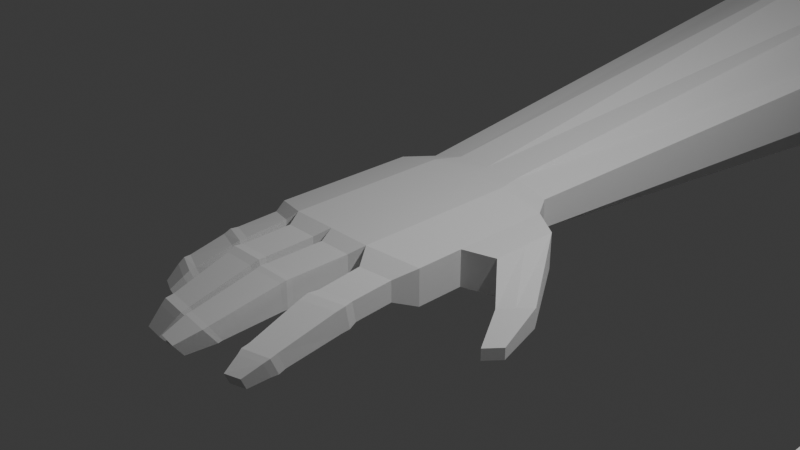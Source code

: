 # Source: main.blend  (saved by Blender 4.0.36; exported with 4.5.12 LTS)
import bpy
from mathutils import Matrix  # noqa: F401  (used for matrix-valued properties, if any)

bpy.ops.wm.read_factory_settings(use_empty=True)
scene = bpy.context.scene
scene.name = 'Scene'

# ---- collections
col_collection = bpy.data.collections.new('Collection'); scene.collection.children.link(col_collection)

# ---- world
world_world = bpy.data.worlds.new('World'); scene.world = world_world
world_world.use_nodes = True; world_world.node_tree.nodes.clear()
_N = world_world.node_tree.nodes; _L = world_world.node_tree.links
n0 = _N.new('ShaderNodeOutputWorld'); n0.name = 'World Output'; n0.location = (300, 300)
n1 = _N.new('ShaderNodeBackground'); n1.name = 'Background'; n1.location = (10, 300)
n1.inputs[0].default_value = (0.05088, 0.05088, 0.05088, 1.0)
_L.new(n1.outputs[0], n0.inputs[0])
n0.is_active_output = True
world_world.color = (0.05088, 0.05088, 0.05088)
world_world.use_sun_shadow = False
world_world.sun_shadow_jitter_overblur = 0.0

# ---- cameras
cam_camera = bpy.data.cameras.new('Camera')
cam_camera.clip_end = 100.0
cam_camera.ortho_scale = 7.314

# ---- lights
light_light = bpy.data.lights.new('Light', 'POINT')
light_light.transmission_factor = 0.0
light_light.use_soft_falloff = False
light_light.energy = 1000.0
light_light.shadow_soft_size = 0.1
light_light.shadow_maximum_resolution = 0.006
light_light.use_absolute_resolution = True

# ---- meshes
me_cube_001 = bpy.data.meshes.new('Cube.001')
me_cube_001.from_pydata([(-1.0, -0.687, -0.3239), (-1.0, -0.687, 0.08285), (-1.0, 1.0, -0.3239), (-1.0, 1.0, 0.08285), (1.0, -0.687, -0.3239), (1.0, -0.687, 0.08285), (1.0, 1.0, -0.3239), (1.0, 1.0, 0.08285), (0.5, 1.0, -0.2034), (0.0, 1.0, -0.2034), (-0.5, 1.0, -0.2034), (-0.5, 1.0, 0.2034), (0.0, 1.0, 0.2034), (0.5, 1.0, 0.2034), (-0.5, -0.8923, -0.2034), (0.0, -0.8923, -0.2034), (0.5, -0.8923, -0.2034), (0.5, -0.8923, 0.2034), (0.0, -0.8923, 0.2034), (-0.5, -0.8923, 0.2034), (-0.5705, -0.9936, -0.158), (-0.5705, -0.9936, 0.1226), (-0.9294, -0.8463, 0.03611), (-0.9294, -0.8463, -0.2445), (0.8981, -0.9441, -0.2176), (0.8981, -0.9441, 0.01391), (0.6019, -1.066, 0.0853), (0.6019, -1.066, -0.1462), (0.436, -1.064, -0.1472), (0.436, -1.064, 0.1472), (0.06402, -1.064, 0.1472), (0.06402, -1.064, -0.1472), (-0.07209, -1.058, -0.1411), (-0.07209, -1.058, 0.1405), (-0.4279, -1.058, 0.1405), (-0.4279, -1.058, -0.1411), (-0.5531, -1.571, 0.1015), (-0.5589, -1.545, -0.1977), (-0.9447, -1.38, -0.2687), (-0.939, -1.406, 0.03043), (0.4404, -1.782, 0.1507), (0.4404, -1.782, -0.1507), (0.05957, -1.782, -0.1507), (0.05957, -1.782, 0.1507), (-0.05957, -1.711, 0.1374), (-0.05957, -1.647, -0.157), (-0.4404, -1.647, -0.157), (-0.4404, -1.711, 0.1374), (-0.6128, -2.114, -0.0475), (-0.6189, -2.027, -0.2401), (-0.8929, -1.906, -0.2482), (-0.8868, -1.993, -0.05555), (0.4123, -2.662, 0.00103), (0.4186, -2.524, -0.1904), (0.122, -2.496, -0.1793), (0.1157, -2.633, 0.01205), (-0.08771, -2.555, -0.09124), (-0.0814, -2.413, -0.2799), (-0.378, -2.384, -0.2683), (-0.3843, -2.526, -0.07966), (-0.6613, -2.31, -0.1912), (-0.6652, -2.255, -0.3118), (-0.8367, -2.179, -0.3168), (-0.8328, -2.234, -0.1962), (0.8146, -2.588, -0.3342), (0.8176, -2.538, -0.4559), (0.6667, -2.599, -0.4425), (0.6636, -2.65, -0.3208), (0.3337, -2.916, -0.08349), (0.3379, -2.815, -0.224), (0.1438, -2.793, -0.2159), (0.1397, -2.895, -0.07541), (-0.1613, -2.755, -0.2902), (-0.157, -2.658, -0.4203), (-0.3616, -2.638, -0.4123), (-0.3659, -2.736, -0.2822), (-1.0, 0.213, -0.3239), (-1.0, -0.1396, -0.3239), (-1.0, -0.1396, 0.08285), (-1.0, 0.213, 0.08285), (1.0, -0.1396, -0.3239), (1.0, 0.213, -0.3239), (1.0, 0.213, 0.08285), (1.0, -0.1396, 0.08285), (0.5, 0.1446, 0.2034), (0.5, -0.4992, 0.2034), (0.0, 0.1446, 0.2034), (0.0, -0.4992, 0.2034), (-0.5, 0.1446, 0.2034), (-0.5, -0.4992, 0.2034), (-0.5, 0.1446, -0.2034), (-0.5, -0.4992, -0.2034), (0.0, 0.1446, -0.2034), (0.0, -0.4992, -0.2034), (0.5, 0.1446, -0.2034), (0.5, -0.4992, -0.2034), (1.312, 0.818, 0.0432), (1.312, 0.818, -0.3635), (1.312, 0.4212, -0.3635), (1.312, 0.02434, -0.3635), (1.312, 0.4212, 0.0432), (1.312, 0.02434, 0.0432), (1.873, -0.05435, -0.2156), (1.873, -0.05435, -0.4374), (1.753, -0.1971, -0.4374), (1.634, -0.3398, -0.4374), (1.753, -0.1971, -0.2156), (1.634, -0.3398, -0.2156), (1.941, -0.5354, -0.3997), (1.941, -0.5354, -0.53), (1.871, -0.6192, -0.53), (1.801, -0.7031, -0.53), (1.871, -0.6192, -0.3997), (1.801, -0.7031, -0.3997), (-1.474, 11.23, 0.4306), (-1.474, 11.23, -0.527), (-0.9107, 11.23, -1.302), (0.9107, 11.23, 1.205), (1.474, 11.23, 0.4306), (1.474, 11.23, -0.527), (0.9107, 11.23, -1.302), (-5.185e-08, 11.23, -1.598), (-0.9107, 11.23, 1.205), (8.361e-08, 11.23, 1.501), (0.8002, 1.317, -0.2706), (-0.4044, 1.317, 0.1747), (2.043e-09, 1.317, 0.1819), (0.8002, 1.317, 0.06365), (-1.267e-09, 1.317, -0.2046), (0.4044, 1.317, -0.1974), (-0.8002, 1.317, 0.06365), (-0.8002, 1.317, -0.2706), (0.4044, 1.317, 0.1747), (-0.4044, 1.317, -0.1974), (0.8981, -1.416, -0.01697), (0.9123, -1.617, -0.03902), (0.9125, -1.573, -0.285), (0.8981, -1.376, -0.2449), (0.5921, -1.716, -0.2336), (0.6019, -1.508, -0.1947), (0.6019, -1.549, 0.03311), (0.5917, -1.76, 0.01243), (0.8958, -2.256, -0.1868), (0.8789, -2.397, -0.2351), (0.8837, -2.328, -0.4035), (0.9009, -2.18, -0.3718), (0.6433, -2.413, -0.3848), (0.6347, -2.274, -0.3502), (0.6297, -2.35, -0.1652), (0.6385, -2.482, -0.2163), (0.8976, -2.333, -0.2057), (0.9029, -2.255, -0.3959), (0.6302, -2.351, -0.3742), (0.6249, -2.43, -0.1839), (0.9167, -1.51, -0.01909), (0.9168, -1.465, -0.2742), (0.5849, -1.613, -0.2195), (0.5847, -1.659, 0.03557), (0.06402, -1.713, -0.1472), (0.06402, -1.713, 0.1472), (0.436, -1.713, 0.1472), (0.436, -1.713, -0.1472), (0.4349, -1.835, -0.1506), (0.06792, -1.833, -0.1499), (0.06755, -1.842, 0.1379), (0.4345, -1.843, 0.1373), (0.4161, -2.474, -0.1847), (0.1158, -2.574, 0.0187), (0.1216, -2.447, -0.1745), (0.4103, -2.6, 0.008578), (0.3957, -2.716, -0.01677), (0.4015, -2.586, -0.1974), (0.1267, -2.558, -0.187), (0.1208, -2.689, -0.006366), (-0.07365, -1.799, 0.1049), (-0.07318, -1.733, -0.1622), (-0.4226, -1.731, -0.1614), (-0.4231, -1.797, 0.1057), (-0.4279, -1.62, 0.1294), (-0.07209, -1.62, 0.1294), (-0.4279, -1.566, -0.1464), (-0.07209, -1.566, -0.1464), (-0.09582, -2.464, -0.07533), (-0.3789, -2.439, -0.06533), (-0.09038, -2.337, -0.259), (-0.3734, -2.312, -0.249), (-0.3813, -2.579, -0.1293), (-0.1046, -2.606, -0.1401), (-0.3754, -2.447, -0.3052), (-0.09873, -2.474, -0.316), (-0.5787, -1.616, -0.1974), (-0.9258, -1.467, -0.2562), (-0.9204, -1.499, 0.01048), (-0.5733, -1.648, 0.0693), (-0.5666, -1.477, 0.09409), (-0.5713, -1.455, -0.1855), (-0.9316, -1.302, -0.2543), (-0.9269, -1.324, 0.02529), (-0.622, -1.964, -0.2281), (-0.8827, -1.923, -0.0516), (-0.8883, -1.847, -0.2414), (-0.6163, -2.04, -0.03826), (-0.6224, -2.181, -0.0889), (-0.628, -2.1, -0.2667), (-0.8809, -1.988, -0.2741), (-0.8752, -2.069, -0.09633)], [], [(76, 79, 3, 2), (131, 130, 114, 115), (80, 83, 5, 4), (178, 180, 46, 47), (95, 80, 4, 16), (89, 78, 1, 19), (83, 85, 17, 5), (85, 87, 18, 17), (87, 89, 19, 18), (77, 91, 14, 0), (91, 93, 15, 14), (93, 95, 16, 15), (159, 158, 42, 43), (179, 178, 47, 44), (129, 128, 121, 120), (127, 124, 119, 118), (125, 126, 123, 122), (14, 19, 21, 20), (19, 1, 22, 21), (1, 0, 23, 22), (0, 14, 20, 23), (4, 5, 25, 24), (5, 17, 26, 25), (17, 16, 27, 26), (16, 4, 24, 27), (16, 17, 29, 28), (17, 18, 30, 29), (18, 15, 31, 30), (15, 16, 28, 31), (15, 18, 33, 32), (18, 19, 34, 33), (19, 14, 35, 34), (14, 15, 32, 35), (169, 167, 55, 52), (201, 199, 51, 48), (168, 166, 53, 54), (200, 198, 49, 50), (195, 194, 36, 37), (146, 144, 65, 66), (196, 195, 37, 38), (161, 160, 40, 41), (181, 179, 44, 45), (194, 197, 39, 36), (158, 161, 41, 42), (149, 146, 66, 67), (180, 181, 45, 46), (197, 196, 38, 39), (160, 159, 43, 40), (203, 202, 60, 61), (141, 138, 147, 148), (187, 186, 75, 72), (144, 143, 64, 65), (199, 200, 50, 51), (167, 168, 54, 55), (24, 25, 134, 137), (184, 182, 56, 57), (27, 24, 137, 139), (185, 184, 57, 58), (25, 26, 140, 134), (182, 183, 59, 56), (26, 27, 139, 140), (198, 201, 48, 49), (183, 185, 58, 59), (166, 169, 52, 53), (61, 60, 63, 62), (65, 64, 67, 66), (69, 68, 71, 70), (73, 72, 75, 74), (186, 188, 74, 75), (171, 170, 68, 69), (204, 203, 61, 62), (172, 171, 69, 70), (202, 205, 63, 60), (170, 173, 71, 68), (205, 204, 62, 63), (173, 172, 70, 71), (135, 141, 148, 142), (189, 187, 72, 73), (138, 136, 145, 147), (188, 189, 73, 74), (9, 8, 94, 92), (92, 94, 95, 93), (10, 9, 92, 90), (90, 92, 93, 91), (2, 10, 90, 76), (76, 90, 91, 77), (12, 11, 88, 86), (86, 88, 89, 87), (13, 12, 86, 84), (84, 86, 87, 85), (7, 13, 84, 82), (82, 84, 85, 83), (11, 3, 79, 88), (88, 79, 78, 89), (8, 6, 81, 94), (94, 81, 80, 95), (7, 82, 100, 96), (81, 6, 97, 98), (0, 1, 78, 77), (77, 78, 79, 76), (98, 97, 103, 104), (96, 100, 106, 102), (83, 80, 99, 101), (82, 83, 101, 100), (6, 7, 96, 97), (80, 81, 98, 99), (105, 104, 110, 111), (106, 107, 113, 112), (101, 99, 105, 107), (100, 101, 107, 106), (99, 98, 104, 105), (97, 96, 102, 103), (109, 108, 112, 110), (110, 112, 113, 111), (103, 102, 108, 109), (102, 106, 112, 108), (104, 103, 109, 110), (107, 105, 111, 113), (120, 117, 118, 119), (115, 114, 122, 116), (116, 122, 123, 121), (121, 123, 117, 120), (126, 132, 117, 123), (128, 133, 116, 121), (133, 131, 115, 116), (130, 125, 122, 114), (132, 127, 118, 117), (124, 129, 120, 119), (6, 8, 129, 124), (13, 7, 127, 132), (3, 11, 125, 130), (10, 2, 131, 133), (9, 10, 133, 128), (12, 13, 132, 126), (11, 12, 126, 125), (7, 6, 124, 127), (8, 9, 128, 129), (2, 3, 130, 131), (154, 155, 137, 134), (156, 155, 136, 138), (154, 157, 141, 135), (157, 156, 138, 141), (143, 149, 67, 64), (150, 151, 145, 142), (152, 151, 144, 146), (150, 153, 149, 143), (153, 152, 146, 149), (136, 135, 142, 145), (148, 147, 152, 153), (142, 148, 153, 150), (147, 145, 151, 152), (143, 144, 151, 150), (140, 139, 156, 157), (134, 140, 157, 154), (139, 137, 155, 156), (135, 136, 155, 154), (29, 30, 159, 160), (31, 28, 161, 158), (28, 29, 160, 161), (30, 31, 158, 159), (41, 40, 165, 162), (43, 42, 163, 164), (42, 41, 162, 163), (40, 43, 164, 165), (162, 165, 169, 166), (164, 163, 168, 167), (163, 162, 166, 168), (165, 164, 167, 169), (55, 54, 172, 173), (52, 55, 173, 170), (54, 53, 171, 172), (53, 52, 170, 171), (47, 46, 176, 177), (44, 47, 177, 174), (46, 45, 175, 176), (45, 44, 174, 175), (35, 32, 181, 180), (32, 33, 179, 181), (33, 34, 178, 179), (34, 35, 180, 178), (177, 176, 185, 183), (174, 177, 183, 182), (176, 175, 184, 185), (175, 174, 182, 184), (58, 57, 189, 188), (57, 56, 187, 189), (59, 58, 188, 186), (56, 59, 186, 187), (37, 36, 193, 190), (39, 38, 191, 192), (38, 37, 190, 191), (36, 39, 192, 193), (22, 23, 196, 197), (21, 22, 197, 194), (23, 20, 195, 196), (20, 21, 194, 195), (190, 193, 201, 198), (192, 191, 200, 199), (191, 190, 198, 200), (193, 192, 199, 201), (51, 50, 204, 205), (48, 51, 205, 202), (50, 49, 203, 204), (49, 48, 202, 203)])
_uv = me_cube_001.uv_layers.new(name='UVMap')
_uv.uv.foreach_set('vector', [0.375, 0.1667, 0.625, 0.1667, 0.625, 0.25, 0.375, 0.25, 0.375, 0.25, 0.625, 0.25, 0.625, 0.25, 0.375, 0.25, 0.375, 0.6667, 0.625, 0.6667, 0.625, 0.75, 0.375, 0.75, 0.6088, 0.9342, 0.3912, 0.9342, 0.3912, 0.9342, 0.6088, 0.9342, 0.3125, 0.6667, 0.375, 0.6667, 0.375, 0.75, 0.3125, 0.75, 0.8125, 0.6667, 0.875, 0.6667, 0.875, 0.75, 0.8125, 0.75, 0.625, 0.6667, 0.6875, 0.6667, 0.6875, 0.75, 0.625, 0.75, 0.6875, 0.6667, 0.75, 0.6667, 0.75, 0.75, 0.6875, 0.75, 0.75, 0.6667, 0.8125, 0.6667, 0.8125, 0.75, 0.75, 0.75, 0.125, 0.6667, 0.1875, 0.6667, 0.1875, 0.75, 0.125, 0.75, 0.1875, 0.6667, 0.25, 0.6667, 0.25, 0.75, 0.1875, 0.75, 0.25, 0.6667, 0.3125, 0.6667, 0.3125, 0.75, 0.25, 0.75, 0.6088, 0.8717, 0.3912, 0.8717, 0.3912, 0.8717, 0.6088, 0.8717, 0.6088, 0.8783, 0.6088, 0.9342, 0.6088, 0.9342, 0.6088, 0.8783, 0.3125, 0.5, 0.25, 0.5, 0.25, 0.5, 0.3125, 0.5, 0.625, 0.5, 0.375, 0.5, 0.375, 0.5, 0.625, 0.5, 0.8125, 0.5, 0.75, 0.5, 0.75, 0.5, 0.8125, 0.5, 0.375, 0.9375, 0.625, 0.9375, 0.6084, 0.9405, 0.3916, 0.9405, 0.625, 0.9375, 0.625, 1.0, 0.6084, 0.997, 0.6084, 0.9405, 0.625, 1.0, 0.375, 1.0, 0.3916, 0.997, 0.6084, 0.997, 0.375, 1.0, 0.375, 0.9375, 0.3916, 0.9405, 0.3916, 0.997, 0.375, 0.75, 0.625, 0.75, 0.6084, 0.753, 0.3916, 0.753, 0.625, 0.75, 0.625, 0.8125, 0.6084, 0.8095, 0.6084, 0.753, 0.625, 0.8125, 0.375, 0.8125, 0.3916, 0.8095, 0.6084, 0.8095, 0.375, 0.8125, 0.375, 0.75, 0.3916, 0.753, 0.3916, 0.8095, 0.375, 0.8125, 0.625, 0.8125, 0.6088, 0.8158, 0.3912, 0.8158, 0.625, 0.8125, 0.625, 0.875, 0.6088, 0.8717, 0.6088, 0.8158, 0.625, 0.875, 0.375, 0.875, 0.3912, 0.8717, 0.6088, 0.8717, 0.375, 0.875, 0.375, 0.8125, 0.3912, 0.8158, 0.3912, 0.8717, 0.375, 0.875, 0.625, 0.875, 0.6088, 0.8783, 0.3912, 0.8783, 0.625, 0.875, 0.625, 0.9375, 0.6088, 0.9342, 0.6088, 0.8783, 0.625, 0.9375, 0.375, 0.9375, 0.3912, 0.9342, 0.6088, 0.9342, 0.375, 0.9375, 0.375, 0.875, 0.3912, 0.8783, 0.3912, 0.9342, 0.6088, 0.8158, 0.6088, 0.8717, 0.6088, 0.8717, 0.6088, 0.8158, 0.6084, 0.9405, 0.6084, 0.997, 0.6084, 0.997, 0.6084, 0.9405, 0.3912, 0.8717, 0.3912, 0.8158, 0.3912, 0.8158, 0.3912, 0.8717, 0.3916, 0.997, 0.3916, 0.9405, 0.3916, 0.9405, 0.3916, 0.997, 0.3916, 0.9405, 0.6084, 0.9405, 0.6084, 0.9405, 0.3916, 0.9405, 0.3916, 0.8095, 0.3916, 0.753, 0.3916, 0.753, 0.3916, 0.8095, 0.3916, 0.997, 0.3916, 0.9405, 0.3916, 0.9405, 0.3916, 0.997, 0.3912, 0.8158, 0.6088, 0.8158, 0.6088, 0.8158, 0.3912, 0.8158, 0.3912, 0.8783, 0.6088, 0.8783, 0.6088, 0.8783, 0.3912, 0.8783, 0.6084, 0.9405, 0.6084, 0.997, 0.6084, 0.997, 0.6084, 0.9405, 0.3912, 0.8717, 0.3912, 0.8158, 0.3912, 0.8158, 0.3912, 0.8717, 0.6084, 0.8095, 0.3916, 0.8095, 0.3916, 0.8095, 0.6084, 0.8095, 0.3912, 0.9342, 0.3912, 0.8783, 0.3912, 0.8783, 0.3912, 0.9342, 0.6084, 0.997, 0.3916, 0.997, 0.3916, 0.997, 0.6084, 0.997, 0.6088, 0.8158, 0.6088, 0.8717, 0.6088, 0.8717, 0.6088, 0.8158, 0.3916, 0.9405, 0.6084, 0.9405, 0.6084, 0.9405, 0.3916, 0.9405, 0.6084, 0.8095, 0.3916, 0.8095, 0.3916, 0.8095, 0.6084, 0.8095, 0.6088, 0.8783, 0.6088, 0.9342, 0.6088, 0.9342, 0.6088, 0.8783, 0.3916, 0.753, 0.6084, 0.753, 0.6084, 0.753, 0.3916, 0.753, 0.6084, 0.997, 0.3916, 0.997, 0.3916, 0.997, 0.6084, 0.997, 0.6088, 0.8717, 0.3912, 0.8717, 0.3912, 0.8717, 0.6088, 0.8717, 0.3916, 0.753, 0.6084, 0.753, 0.6084, 0.753, 0.3916, 0.753, 0.3912, 0.8783, 0.6088, 0.8783, 0.6088, 0.8783, 0.3912, 0.8783, 0.3916, 0.8095, 0.3916, 0.753, 0.3916, 0.753, 0.3916, 0.8095, 0.3912, 0.9342, 0.3912, 0.8783, 0.3912, 0.8783, 0.3912, 0.9342, 0.6084, 0.753, 0.6084, 0.8095, 0.6084, 0.8095, 0.6084, 0.753, 0.6088, 0.8783, 0.6088, 0.9342, 0.6088, 0.9342, 0.6088, 0.8783, 0.6084, 0.8095, 0.3916, 0.8095, 0.3916, 0.8095, 0.6084, 0.8095, 0.3916, 0.9405, 0.6084, 0.9405, 0.6084, 0.9405, 0.3916, 0.9405, 0.6088, 0.9342, 0.3912, 0.9342, 0.3912, 0.9342, 0.6088, 0.9342, 0.3912, 0.8158, 0.6088, 0.8158, 0.6088, 0.8158, 0.3912, 0.8158, 0.3916, 0.9405, 0.6084, 0.9405, 0.6084, 0.997, 0.3916, 0.997, 0.3916, 0.753, 0.6084, 0.753, 0.6084, 0.8095, 0.3916, 0.8095, 0.3912, 0.8158, 0.6088, 0.8158, 0.6088, 0.8717, 0.3912, 0.8717, 0.3912, 0.8783, 0.6088, 0.8783, 0.6088, 0.9342, 0.3912, 0.9342, 0.6088, 0.9342, 0.3912, 0.9342, 0.3912, 0.9342, 0.6088, 0.9342, 0.3912, 0.8158, 0.6088, 0.8158, 0.6088, 0.8158, 0.3912, 0.8158, 0.3916, 0.997, 0.3916, 0.9405, 0.3916, 0.9405, 0.3916, 0.997, 0.3912, 0.8717, 0.3912, 0.8158, 0.3912, 0.8158, 0.3912, 0.8717, 0.6084, 0.9405, 0.6084, 0.997, 0.6084, 0.997, 0.6084, 0.9405, 0.6088, 0.8158, 0.6088, 0.8717, 0.6088, 0.8717, 0.6088, 0.8158, 0.6084, 0.997, 0.3916, 0.997, 0.3916, 0.997, 0.6084, 0.997, 0.6088, 0.8717, 0.3912, 0.8717, 0.3912, 0.8717, 0.6088, 0.8717, 0.6084, 0.753, 0.6084, 0.8095, 0.6084, 0.8095, 0.6084, 0.753, 0.3912, 0.8783, 0.6088, 0.8783, 0.6088, 0.8783, 0.3912, 0.8783, 0.3916, 0.8095, 0.3916, 0.753, 0.3916, 0.753, 0.3916, 0.8095, 0.3912, 0.9342, 0.3912, 0.8783, 0.3912, 0.8783, 0.3912, 0.9342, 0.25, 0.5, 0.3125, 0.5, 0.3125, 0.5833, 0.25, 0.5833, 0.25, 0.5833, 0.3125, 0.5833, 0.3125, 0.6667, 0.25, 0.6667, 0.1875, 0.5, 0.25, 0.5, 0.25, 0.5833, 0.1875, 0.5833, 0.1875, 0.5833, 0.25, 0.5833, 0.25, 0.6667, 0.1875, 0.6667, 0.125, 0.5, 0.1875, 0.5, 0.1875, 0.5833, 0.125, 0.5833, 0.125, 0.5833, 0.1875, 0.5833, 0.1875, 0.6667, 0.125, 0.6667, 0.75, 0.5, 0.8125, 0.5, 0.8125, 0.5833, 0.75, 0.5833, 0.75, 0.5833, 0.8125, 0.5833, 0.8125, 0.6667, 0.75, 0.6667, 0.6875, 0.5, 0.75, 0.5, 0.75, 0.5833, 0.6875, 0.5833, 0.6875, 0.5833, 0.75, 0.5833, 0.75, 0.6667, 0.6875, 0.6667, 0.625, 0.5, 0.6875, 0.5, 0.6875, 0.5833, 0.625, 0.5833, 0.625, 0.5833, 0.6875, 0.5833, 0.6875, 0.6667, 0.625, 0.6667, 0.8125, 0.5, 0.875, 0.5, 0.875, 0.5833, 0.8125, 0.5833, 0.8125, 0.5833, 0.875, 0.5833, 0.875, 0.6667, 0.8125, 0.6667, 0.3125, 0.5, 0.375, 0.5, 0.375, 0.5833, 0.3125, 0.5833, 0.3125, 0.5833, 0.375, 0.5833, 0.375, 0.6667, 0.3125, 0.6667, 0.625, 0.5, 0.625, 0.5833, 0.625, 0.5833, 0.625, 0.5, 0.375, 0.5833, 0.375, 0.5, 0.375, 0.5, 0.375, 0.5833, 0.375, 0.0, 0.625, 0.0, 0.625, 0.08333, 0.375, 0.08333, 0.375, 0.08333, 0.625, 0.08333, 0.625, 0.1667, 0.375, 0.1667, 0.375, 0.5833, 0.375, 0.5, 0.375, 0.5, 0.375, 0.5833, 0.625, 0.5, 0.625, 0.5833, 0.625, 0.5833, 0.625, 0.5, 0.625, 0.6667, 0.375, 0.6667, 0.375, 0.6667, 0.625, 0.6667, 0.625, 0.5833, 0.625, 0.6667, 0.625, 0.6667, 0.625, 0.5833, 0.375, 0.5, 0.625, 0.5, 0.625, 0.5, 0.375, 0.5, 0.375, 0.6667, 0.375, 0.5833, 0.375, 0.5833, 0.375, 0.6667, 0.375, 0.6667, 0.375, 0.5833, 0.375, 0.5833, 0.375, 0.6667, 0.625, 0.5833, 0.625, 0.6667, 0.625, 0.6667, 0.625, 0.5833, 0.625, 0.6667, 0.375, 0.6667, 0.375, 0.6667, 0.625, 0.6667, 0.625, 0.5833, 0.625, 0.6667, 0.625, 0.6667, 0.625, 0.5833, 0.375, 0.6667, 0.375, 0.5833, 0.375, 0.5833, 0.375, 0.6667, 0.375, 0.5, 0.625, 0.5, 0.625, 0.5, 0.375, 0.5, 0.375, 0.5, 0.625, 0.5, 0.625, 0.5833, 0.375, 0.5833, 0.375, 0.5833, 0.625, 0.5833, 0.625, 0.6667, 0.375, 0.6667, 0.375, 0.5, 0.625, 0.5, 0.625, 0.5, 0.375, 0.5, 0.625, 0.5, 0.625, 0.5833, 0.625, 0.5833, 0.625, 0.5, 0.375, 0.5833, 0.375, 0.5, 0.375, 0.5, 0.375, 0.5833, 0.625, 0.6667, 0.375, 0.6667, 0.375, 0.6667, 0.625, 0.6667, 0.375, 0.4375, 0.625, 0.4375, 0.625, 0.5, 0.375, 0.5, 0.375, 0.25, 0.625, 0.25, 0.625, 0.3125, 0.375, 0.3125, 0.375, 0.3125, 0.625, 0.3125, 0.625, 0.375, 0.375, 0.375, 0.375, 0.375, 0.625, 0.375, 0.625, 0.4375, 0.375, 0.4375, 0.75, 0.5, 0.6875, 0.5, 0.6875, 0.5, 0.75, 0.5, 0.25, 0.5, 0.1875, 0.5, 0.1875, 0.5, 0.25, 0.5, 0.1875, 0.5, 0.125, 0.5, 0.125, 0.5, 0.1875, 0.5, 0.875, 0.5, 0.8125, 0.5, 0.8125, 0.5, 0.875, 0.5, 0.6875, 0.5, 0.625, 0.5, 0.625, 0.5, 0.6875, 0.5, 0.375, 0.5, 0.3125, 0.5, 0.3125, 0.5, 0.375, 0.5, 0.375, 0.5, 0.3125, 0.5, 0.3125, 0.5, 0.375, 0.5, 0.6875, 0.5, 0.625, 0.5, 0.625, 0.5, 0.6875, 0.5, 0.875, 0.5, 0.8125, 0.5, 0.8125, 0.5, 0.875, 0.5, 0.1875, 0.5, 0.125, 0.5, 0.125, 0.5, 0.1875, 0.5, 0.25, 0.5, 0.1875, 0.5, 0.1875, 0.5, 0.25, 0.5, 0.75, 0.5, 0.6875, 0.5, 0.6875, 0.5, 0.75, 0.5, 0.8125, 0.5, 0.75, 0.5, 0.75, 0.5, 0.8125, 0.5, 0.625, 0.5, 0.375, 0.5, 0.375, 0.5, 0.625, 0.5, 0.3125, 0.5, 0.25, 0.5, 0.25, 0.5, 0.3125, 0.5, 0.375, 0.25, 0.625, 0.25, 0.625, 0.25, 0.375, 0.25, 0.6084, 0.753, 0.3916, 0.753, 0.3916, 0.753, 0.6084, 0.753, 0.3916, 0.8095, 0.3916, 0.753, 0.3916, 0.753, 0.3916, 0.8095, 0.6084, 0.753, 0.6084, 0.8095, 0.6084, 0.8095, 0.6084, 0.753, 0.6084, 0.8095, 0.3916, 0.8095, 0.3916, 0.8095, 0.6084, 0.8095, 0.6084, 0.753, 0.6084, 0.8095, 0.6084, 0.8095, 0.6084, 0.753, 0.6084, 0.753, 0.3916, 0.753, 0.3916, 0.753, 0.6084, 0.753, 0.3916, 0.8095, 0.3916, 0.753, 0.3916, 0.753, 0.3916, 0.8095, 0.6084, 0.753, 0.6084, 0.8095, 0.6084, 0.8095, 0.6084, 0.753, 0.6084, 0.8095, 0.3916, 0.8095, 0.3916, 0.8095, 0.6084, 0.8095, 0.3916, 0.753, 0.6084, 0.753, 0.6084, 0.753, 0.3916, 0.753, 0.6084, 0.8095, 0.3916, 0.8095, 0.3916, 0.8095, 0.6084, 0.8095, 0.6084, 0.753, 0.6084, 0.8095, 0.6084, 0.8095, 0.6084, 0.753, 0.3916, 0.8095, 0.3916, 0.753, 0.3916, 0.753, 0.3916, 0.8095, 0.6084, 0.753, 0.3916, 0.753, 0.3916, 0.753, 0.6084, 0.753, 0.6084, 0.8095, 0.3916, 0.8095, 0.3916, 0.8095, 0.6084, 0.8095, 0.6084, 0.753, 0.6084, 0.8095, 0.6084, 0.8095, 0.6084, 0.753, 0.3916, 0.8095, 0.3916, 0.753, 0.3916, 0.753, 0.3916, 0.8095, 0.6084, 0.753, 0.3916, 0.753, 0.3916, 0.753, 0.6084, 0.753, 0.6088, 0.8158, 0.6088, 0.8717, 0.6088, 0.8717, 0.6088, 0.8158, 0.3912, 0.8717, 0.3912, 0.8158, 0.3912, 0.8158, 0.3912, 0.8717, 0.3912, 0.8158, 0.6088, 0.8158, 0.6088, 0.8158, 0.3912, 0.8158, 0.6088, 0.8717, 0.3912, 0.8717, 0.3912, 0.8717, 0.6088, 0.8717, 0.3912, 0.8158, 0.6088, 0.8158, 0.6088, 0.8158, 0.3912, 0.8158, 0.6088, 0.8717, 0.3912, 0.8717, 0.3912, 0.8717, 0.6088, 0.8717, 0.3912, 0.8717, 0.3912, 0.8158, 0.3912, 0.8158, 0.3912, 0.8717, 0.6088, 0.8158, 0.6088, 0.8717, 0.6088, 0.8717, 0.6088, 0.8158, 0.3912, 0.8158, 0.6088, 0.8158, 0.6088, 0.8158, 0.3912, 0.8158, 0.6088, 0.8717, 0.3912, 0.8717, 0.3912, 0.8717, 0.6088, 0.8717, 0.3912, 0.8717, 0.3912, 0.8158, 0.3912, 0.8158, 0.3912, 0.8717, 0.6088, 0.8158, 0.6088, 0.8717, 0.6088, 0.8717, 0.6088, 0.8158, 0.6088, 0.8717, 0.3912, 0.8717, 0.3912, 0.8717, 0.6088, 0.8717, 0.6088, 0.8158, 0.6088, 0.8717, 0.6088, 0.8717, 0.6088, 0.8158, 0.3912, 0.8717, 0.3912, 0.8158, 0.3912, 0.8158, 0.3912, 0.8717, 0.3912, 0.8158, 0.6088, 0.8158, 0.6088, 0.8158, 0.3912, 0.8158, 0.6088, 0.9342, 0.3912, 0.9342, 0.3912, 0.9342, 0.6088, 0.9342, 0.6088, 0.8783, 0.6088, 0.9342, 0.6088, 0.9342, 0.6088, 0.8783, 0.3912, 0.9342, 0.3912, 0.8783, 0.3912, 0.8783, 0.3912, 0.9342, 0.3912, 0.8783, 0.6088, 0.8783, 0.6088, 0.8783, 0.3912, 0.8783, 0.3912, 0.9342, 0.3912, 0.8783, 0.3912, 0.8783, 0.3912, 0.9342, 0.3912, 0.8783, 0.6088, 0.8783, 0.6088, 0.8783, 0.3912, 0.8783, 0.6088, 0.8783, 0.6088, 0.9342, 0.6088, 0.9342, 0.6088, 0.8783, 0.6088, 0.9342, 0.3912, 0.9342, 0.3912, 0.9342, 0.6088, 0.9342, 0.6088, 0.9342, 0.3912, 0.9342, 0.3912, 0.9342, 0.6088, 0.9342, 0.6088, 0.8783, 0.6088, 0.9342, 0.6088, 0.9342, 0.6088, 0.8783, 0.3912, 0.9342, 0.3912, 0.8783, 0.3912, 0.8783, 0.3912, 0.9342, 0.3912, 0.8783, 0.6088, 0.8783, 0.6088, 0.8783, 0.3912, 0.8783, 0.3912, 0.9342, 0.3912, 0.8783, 0.3912, 0.8783, 0.3912, 0.9342, 0.3912, 0.8783, 0.6088, 0.8783, 0.6088, 0.8783, 0.3912, 0.8783, 0.6088, 0.9342, 0.3912, 0.9342, 0.3912, 0.9342, 0.6088, 0.9342, 0.6088, 0.8783, 0.6088, 0.9342, 0.6088, 0.9342, 0.6088, 0.8783, 0.3916, 0.9405, 0.6084, 0.9405, 0.6084, 0.9405, 0.3916, 0.9405, 0.6084, 0.997, 0.3916, 0.997, 0.3916, 0.997, 0.6084, 0.997, 0.3916, 0.997, 0.3916, 0.9405, 0.3916, 0.9405, 0.3916, 0.997, 0.6084, 0.9405, 0.6084, 0.997, 0.6084, 0.997, 0.6084, 0.9405, 0.6084, 0.997, 0.3916, 0.997, 0.3916, 0.997, 0.6084, 0.997, 0.6084, 0.9405, 0.6084, 0.997, 0.6084, 0.997, 0.6084, 0.9405, 0.3916, 0.997, 0.3916, 0.9405, 0.3916, 0.9405, 0.3916, 0.997, 0.3916, 0.9405, 0.6084, 0.9405, 0.6084, 0.9405, 0.3916, 0.9405, 0.3916, 0.9405, 0.6084, 0.9405, 0.6084, 0.9405, 0.3916, 0.9405, 0.6084, 0.997, 0.3916, 0.997, 0.3916, 0.997, 0.6084, 0.997, 0.3916, 0.997, 0.3916, 0.9405, 0.3916, 0.9405, 0.3916, 0.997, 0.6084, 0.9405, 0.6084, 0.997, 0.6084, 0.997, 0.6084, 0.9405, 0.6084, 0.997, 0.3916, 0.997, 0.3916, 0.997, 0.6084, 0.997, 0.6084, 0.9405, 0.6084, 0.997, 0.6084, 0.997, 0.6084, 0.9405, 0.3916, 0.997, 0.3916, 0.9405, 0.3916, 0.9405, 0.3916, 0.997, 0.3916, 0.9405, 0.6084, 0.9405, 0.6084, 0.9405, 0.3916, 0.9405])
me_cube_001.update()
me_cube_003 = bpy.data.meshes.new('Cube.003')
me_cube_003.from_pydata([(-1.012, -1.028, -0.1075), (-1.012, -1.027, 0.08285), (-1.0, 1.0, -0.1075), (-1.0, 1.0, 0.08285), (1.043, -0.7226, -0.1075), (1.043, -0.7226, 0.08285), (0.7488, 0.434, -0.1075), (0.7488, 0.434, 0.08285), (0.3743, 0.6421, 0.01301), (0.0, 0.9975, 0.01301), (-0.5, 1.0, 0.01301), (-0.5, 1.0, 0.2034), (0.0, 0.9982, 0.2034), (0.3778, 0.6528, 0.2034), (-0.5779, -1.265, 0.01301), (0.0, -0.8923, 0.01301), (0.5245, -0.8919, 0.0133), (0.5112, -0.8918, 0.2034), (0.0, -0.8923, 0.2034), (-0.5495, -1.231, 0.2034), (-0.5917, -1.589, -0.01013), (-0.5917, -1.589, 0.1226), (-0.9118, -1.37, 0.03611), (-0.9118, -1.37, -0.1512), (0.8557, -0.9361, 0.03436), (0.8537, -0.9367, 0.2519), (0.5833, -1.132, 0.3233), (0.5833, -1.132, 0.169), (0.5026, -1.064, 0.09856), (0.4908, -1.064, 0.2678), (0.06402, -1.064, 0.1472), (0.06402, -1.064, -0.05396), (-0.07209, -1.058, -0.0479), (-0.07209, -1.058, 0.1405), (-0.4655, -1.492, 0.1405), (-0.4617, -1.481, -0.0479), (-0.7442, -2.12, 0.0491), (-0.7443, -2.1, -0.1654), (-0.9901, -1.927, -0.2163), (-0.99, -1.946, -0.001832), (0.3976, -1.782, 0.1081), (0.3918, -1.782, -0.1081), (0.1134, -1.782, -0.1081), (0.1134, -1.782, 0.1081), (-0.1134, -1.702, 0.09579), (-0.1134, -1.656, -0.1154), (-0.3869, -1.748, -0.1154), (-0.3921, -1.797, 0.09579), (-0.8834, -2.673, -0.04746), (-0.8702, -2.587, -0.2401), (-1.101, -2.413, -0.2482), (-1.114, -2.5, -0.05555), (0.4104, -2.786, 0.2626), (0.4199, -2.582, -0.02258), (0.122, -2.555, -0.01423), (0.1136, -2.756, 0.2674), (-0.08771, -2.555, 0.06259), (-0.0814, -2.413, -0.1836), (-0.3796, -2.384, -0.2072), (-0.3843, -2.526, 0.02756), (-1.055, -2.836, -0.1755), (-1.047, -2.782, -0.3041), (-1.199, -2.672, -0.3168), (-1.207, -2.726, -0.1959), (1.144, -2.563, 0.03535), (1.135, -2.513, -0.1127), (1.003, -2.609, -0.05459), (1.011, -2.658, 0.09708), (0.3248, -4.015, 0.6375), (0.335, -3.914, 0.4941), (0.1407, -3.895, 0.4991), (0.1302, -3.998, 0.6387), (-0.1613, -2.79, -0.02741), (-0.157, -2.658, -0.23), (-0.3616, -2.638, -0.2597), (-0.3659, -2.736, -0.08096), (-1.0, 0.213, -0.1075), (-1.0, -0.1396, -0.1075), (-1.0, -0.1396, 0.08285), (-1.0, 0.213, 0.08285), (0.9912, -0.368, -0.1075), (0.9162, -0.1199, -0.1075), (0.9162, -0.1199, 0.08285), (0.9912, -0.368, 0.08285), (0.4658, -0.05037, 0.2034), (0.5191, -0.5786, 0.2034), (0.0, 0.1446, 0.2034), (0.0, -0.4992, 0.2034), (-0.5, 0.1446, 0.2034), (-0.5, -0.4992, 0.2034), (-0.5, 0.1446, 0.01301), (-0.5, -0.4992, 0.01301), (0.0, 0.1446, 0.01301), (0.0, -0.4992, 0.01301), (0.4649, -0.05656, 0.01301), (0.5198, -0.5812, 0.01301), (1.093, 0.3537, 0.0432), (1.093, 0.3537, -0.1471), (1.177, 0.07446, -0.1471), (1.261, -0.2048, -0.1471), (1.177, 0.07446, 0.0432), (1.261, -0.2048, 0.0432), (1.826, -0.1744, -0.2156), (1.826, -0.1744, -0.4374), (1.739, -0.2931, -0.4374), (1.653, -0.4118, -0.4374), (1.739, -0.2931, -0.2156), (1.653, -0.4118, -0.2156), (1.995, -0.5024, -0.3997), (1.995, -0.5024, -0.53), (1.944, -0.5721, -0.53), (1.894, -0.6419, -0.53), (1.944, -0.5721, -0.3997), (1.894, -0.6419, -0.3997), (-1.474, 11.23, 0.4306), (-1.474, 11.23, 0.3053), (-0.9107, 11.23, -0.4694), (0.9107, 11.23, 1.205), (1.474, 11.23, 0.4306), (1.474, 11.23, 0.3053), (0.9107, 11.23, -0.4694), (0.0, 11.23, -0.7653), (-0.9107, 11.23, 1.205), (0.0, 11.23, 1.501), (0.5817, 0.9267, -0.05421), (-0.4044, 1.317, 0.1747), (0.0, 1.317, 0.1819), (0.5803, 0.9223, 0.06501), (0.0, 1.317, 0.01173), (0.3237, 1.183, 0.01896), (-0.8002, 1.317, 0.06501), (-0.8002, 1.317, -0.05421), (0.3251, 1.186, 0.1747), (-0.4044, 1.317, 0.01896), (0.9529, -1.404, 0.2211), (1.013, -1.596, 0.199), (1.003, -1.553, -0.047), (0.9434, -1.364, -0.006883), (0.7248, -1.766, 0.004389), (0.6861, -1.562, 0.04332), (0.6956, -1.602, 0.2711), (0.7346, -1.809, 0.2505), (1.146, -2.222, 0.07198), (1.162, -2.362, 0.05964), (1.151, -2.294, -0.1307), (1.133, -2.146, -0.1261), (0.9365, -2.432, -0.06624), (0.8959, -2.299, -0.07307), (0.9088, -2.375, 0.1358), (0.9479, -2.501, 0.1325), (1.165, -2.296, 0.06988), (1.152, -2.218, -0.1396), (0.9094, -2.375, -0.07509), (0.9226, -2.453, 0.1453), (0.9506, -1.516, 0.1906), (0.943, -1.484, 0.007625), (0.7362, -1.643, 0.04684), (0.7437, -1.675, 0.2298), (0.06402, -1.713, -0.1472), (0.06402, -1.713, 0.1472), (0.4582, -1.713, 0.1472), (0.4893, -1.713, -0.146), (0.4548, -1.835, -0.1506), (0.06792, -1.833, -0.1499), (0.06755, -1.842, 0.1379), (0.4521, -1.843, 0.1373), (0.4353, -2.474, -0.06537), (0.1157, -2.594, 0.1926), (0.1216, -2.447, -0.05753), (0.4103, -2.621, 0.1861), (0.3907, -3.064, 0.3972), (0.4015, -2.852, 0.1107), (0.1267, -2.826, 0.1183), (0.1154, -3.037, 0.4006), (-0.07365, -1.799, 0.1049), (-0.07318, -1.733, -0.1622), (-0.4277, -1.868, -0.1614), (-0.4232, -1.912, 0.1057), (-0.4632, -1.865, 0.1294), (-0.07209, -1.62, 0.1294), (-0.4558, -1.814, -0.1464), (-0.07209, -1.566, -0.1464), (-0.09582, -2.464, 0.03797), (-0.3789, -2.439, 0.01099), (-0.09038, -2.337, -0.1906), (-0.3757, -2.312, -0.2079), (-0.3813, -2.579, 0.0007705), (-0.1046, -2.632, 0.05028), (-0.3754, -2.447, -0.224), (-0.09873, -2.474, -0.1974), (-0.7301, -2.196, -0.1974), (-1.038, -1.978, -0.2562), (-1.04, -2.01, 0.01048), (-0.7315, -2.229, 0.0693), (-0.6892, -2.063, 0.09409), (-0.6892, -2.041, -0.1855), (-1.009, -1.815, -0.2543), (-1.009, -1.838, 0.02529), (-0.8461, -2.528, -0.2281), (-1.092, -2.433, -0.0516), (-1.081, -2.357, -0.2414), (-0.8563, -2.603, -0.03826), (-0.9393, -2.729, -0.08637), (-0.927, -2.649, -0.2667), (-1.134, -2.49, -0.2741), (-1.147, -2.57, -0.09633), (-1.059, -2.843, -0.1633), (-1.211, -2.733, -0.1845), (1.149, -2.569, 0.04995), (1.017, -2.664, 0.1122), (0.3245, -4.014, 0.6509), (0.1298, -3.997, 0.6521), (-0.1619, -2.805, -0.00923), (-0.3665, -2.746, -0.06607), (-0.3818, -2.589, 0.01461), (-0.9447, -2.736, -0.0747), (0.3906, -3.067, 0.4107), (-1.152, -2.577, -0.08502), (0.1154, -3.039, 0.4137), (0.9531, -2.507, 0.1468), (1.167, -2.368, 0.07321), (-0.1052, -2.646, 0.06708), (-1.212, -3.225, -0.4602), (-1.364, -3.115, -0.514), (1.396, -2.959, -0.1578), (1.264, -3.054, -0.07468), (0.2785, -4.547, 0.4547), (0.0839, -4.53, 0.456), (-0.2153, -3.155, -0.3129), (-0.4199, -3.135, -0.3625), (-1.217, -3.232, -0.4468), (-1.369, -3.122, -0.5016), (1.401, -2.965, -0.1419), (1.269, -3.06, -0.05815), (0.2783, -4.546, 0.4681), (0.08364, -4.53, 0.4693), (-0.2159, -3.165, -0.2957), (-0.4205, -3.145, -0.3462), (1.821, -0.5725, -0.3442), (1.883, -0.488, -0.3442), (1.883, -0.488, -0.5021), (1.821, -0.5725, -0.5021), (1.944, -0.4034, -0.3442), (1.944, -0.4034, -0.5021), (2.019, -0.4961, -0.3997), (2.019, -0.4961, -0.53), (1.968, -0.3971, -0.3442), (1.968, -0.3971, -0.5021), (2.182, -0.865, -0.3997), (2.182, -0.865, -0.53), (2.206, -0.8587, -0.3997), (2.206, -0.8587, -0.53)], [], [(76, 79, 3, 2), (131, 130, 114, 115), (80, 83, 5, 4), (178, 180, 46, 47), (95, 80, 4, 16), (89, 78, 1, 19), (83, 85, 17, 5), (85, 87, 18, 17), (87, 89, 19, 18), (77, 91, 14, 0), (91, 93, 15, 14), (93, 95, 16, 15), (159, 158, 42, 43), (179, 178, 47, 44), (129, 128, 121, 120), (127, 124, 119, 118), (125, 126, 123, 122), (14, 19, 21, 20), (19, 1, 22, 21), (1, 0, 23, 22), (0, 14, 20, 23), (4, 5, 25, 24), (5, 17, 26, 25), (17, 16, 27, 26), (16, 4, 24, 27), (16, 17, 29, 28), (17, 18, 30, 29), (18, 15, 31, 30), (15, 16, 28, 31), (15, 18, 33, 32), (18, 19, 34, 33), (19, 14, 35, 34), (14, 15, 32, 35), (169, 167, 55, 52), (201, 199, 51, 48), (168, 166, 53, 54), (200, 198, 49, 50), (195, 194, 36, 37), (146, 144, 65, 66), (196, 195, 37, 38), (161, 160, 40, 41), (181, 179, 44, 45), (194, 197, 39, 36), (158, 161, 41, 42), (149, 146, 66, 67), (180, 181, 45, 46), (197, 196, 38, 39), (160, 159, 43, 40), (203, 202, 60, 61), (141, 138, 147, 148), (71, 68, 226, 227), (144, 143, 64, 65), (199, 200, 50, 51), (167, 168, 54, 55), (24, 25, 134, 137), (184, 182, 56, 57), (27, 24, 137, 139), (185, 184, 57, 58), (25, 26, 140, 134), (182, 183, 59, 56), (26, 27, 139, 140), (198, 201, 48, 49), (183, 185, 58, 59), (166, 169, 52, 53), (61, 60, 63, 62), (65, 64, 67, 66), (69, 68, 71, 70), (73, 72, 75, 74), (186, 188, 74, 75), (171, 170, 68, 69), (204, 203, 61, 62), (172, 171, 69, 70), (207, 63, 223, 231), (72, 187, 221, 212), (205, 204, 62, 63), (173, 172, 70, 71), (135, 141, 148, 142), (189, 187, 72, 73), (138, 136, 145, 147), (188, 189, 73, 74), (9, 8, 94, 92), (92, 94, 95, 93), (10, 9, 92, 90), (90, 92, 93, 91), (2, 10, 90, 76), (76, 90, 91, 77), (12, 11, 88, 86), (86, 88, 89, 87), (13, 12, 86, 84), (84, 86, 87, 85), (7, 13, 84, 82), (82, 84, 85, 83), (11, 3, 79, 88), (88, 79, 78, 89), (8, 6, 81, 94), (94, 81, 80, 95), (7, 82, 100, 96), (81, 6, 97, 98), (0, 1, 78, 77), (77, 78, 79, 76), (98, 97, 103, 104), (96, 100, 106, 102), (83, 80, 99, 101), (82, 83, 101, 100), (6, 7, 96, 97), (80, 81, 98, 99), (241, 240, 110, 111), (239, 238, 113, 112), (101, 99, 105, 107), (100, 101, 107, 106), (99, 98, 104, 105), (97, 96, 102, 103), (109, 108, 112, 110), (110, 112, 113, 111), (243, 242, 246, 247), (242, 239, 112, 108), (240, 243, 109, 110), (238, 241, 111, 113), (120, 117, 118, 119), (115, 114, 122, 116), (116, 122, 123, 121), (121, 123, 117, 120), (126, 132, 117, 123), (128, 133, 116, 121), (133, 131, 115, 116), (130, 125, 122, 114), (132, 127, 118, 117), (124, 129, 120, 119), (6, 8, 129, 124), (13, 7, 127, 132), (3, 11, 125, 130), (10, 2, 131, 133), (9, 10, 133, 128), (12, 13, 132, 126), (11, 12, 126, 125), (7, 6, 124, 127), (8, 9, 128, 129), (2, 3, 130, 131), (154, 155, 137, 134), (156, 155, 136, 138), (154, 157, 141, 135), (157, 156, 138, 141), (186, 75, 213, 214), (150, 151, 145, 142), (152, 151, 144, 146), (150, 153, 149, 143), (153, 152, 146, 149), (136, 135, 142, 145), (148, 147, 152, 153), (142, 148, 153, 150), (147, 145, 151, 152), (143, 144, 151, 150), (140, 139, 156, 157), (134, 140, 157, 154), (139, 137, 155, 156), (135, 136, 155, 154), (29, 30, 159, 160), (31, 28, 161, 158), (28, 29, 160, 161), (30, 31, 158, 159), (41, 40, 165, 162), (43, 42, 163, 164), (42, 41, 162, 163), (40, 43, 164, 165), (162, 165, 169, 166), (164, 163, 168, 167), (163, 162, 166, 168), (165, 164, 167, 169), (55, 54, 172, 173), (52, 55, 173, 170), (54, 53, 171, 172), (53, 52, 170, 171), (47, 46, 176, 177), (44, 47, 177, 174), (46, 45, 175, 176), (45, 44, 174, 175), (35, 32, 181, 180), (32, 33, 179, 181), (33, 34, 178, 179), (34, 35, 180, 178), (177, 176, 185, 183), (174, 177, 183, 182), (176, 175, 184, 185), (175, 174, 182, 184), (58, 57, 189, 188), (57, 56, 187, 189), (59, 58, 188, 186), (56, 59, 186, 187), (37, 36, 193, 190), (39, 38, 191, 192), (38, 37, 190, 191), (36, 39, 192, 193), (22, 23, 196, 197), (21, 22, 197, 194), (23, 20, 195, 196), (20, 21, 194, 195), (190, 193, 201, 198), (192, 191, 200, 199), (191, 190, 198, 200), (193, 192, 199, 201), (51, 50, 204, 205), (48, 51, 205, 202), (50, 49, 203, 204), (49, 48, 202, 203), (221, 214, 213, 212), (215, 217, 207, 206), (216, 218, 211, 210), (220, 219, 209, 208), (205, 63, 207, 217), (170, 173, 218, 216), (60, 202, 215, 206), (173, 71, 211, 218), (64, 143, 220, 208), (149, 67, 209, 219), (63, 60, 222, 223), (143, 149, 219, 220), (68, 170, 216, 210), (60, 206, 230, 222), (187, 186, 214, 221), (202, 205, 217, 215), (227, 226, 234, 235), (223, 222, 230, 231), (225, 224, 232, 233), (229, 228, 236, 237), (64, 208, 232, 224), (68, 210, 234, 226), (206, 207, 231, 230), (209, 67, 225, 233), (211, 71, 227, 235), (208, 209, 233, 232), (213, 75, 229, 237), (210, 211, 235, 234), (67, 64, 224, 225), (212, 213, 237, 236), (75, 72, 228, 229), (72, 212, 236, 228), (107, 105, 241, 238), (104, 103, 243, 240), (102, 106, 239, 242), (103, 102, 242, 243), (106, 107, 238, 239), (105, 104, 240, 241), (247, 246, 244, 245), (109, 243, 247, 245), (242, 108, 244, 246), (109, 245, 251, 249), (248, 249, 251, 250), (245, 244, 250, 251), (244, 108, 248, 250), (108, 109, 249, 248)])
_uv = me_cube_003.uv_layers.new(name='UVMap')
_uv.uv.foreach_set('vector', [0.375, 0.1667, 0.625, 0.1667, 0.625, 0.25, 0.375, 0.25, 0.375, 0.25, 0.625, 0.25, 0.625, 0.25, 0.375, 0.25, 0.375, 0.6667, 0.625, 0.6667, 0.625, 0.75, 0.375, 0.75, 0.6088, 0.9342, 0.3912, 0.9342, 0.3912, 0.9342, 0.6088, 0.9342, 0.3125, 0.6667, 0.375, 0.6667, 0.375, 0.75, 0.3125, 0.75, 0.8125, 0.6667, 0.875, 0.6667, 0.875, 0.75, 0.8125, 0.75, 0.625, 0.6667, 0.6875, 0.6667, 0.6875, 0.75, 0.625, 0.75, 0.6875, 0.6667, 0.75, 0.6667, 0.75, 0.75, 0.6875, 0.75, 0.75, 0.6667, 0.8125, 0.6667, 0.8125, 0.75, 0.75, 0.75, 0.125, 0.6667, 0.1875, 0.6667, 0.1875, 0.75, 0.125, 0.75, 0.1875, 0.6667, 0.25, 0.6667, 0.25, 0.75, 0.1875, 0.75, 0.25, 0.6667, 0.3125, 0.6667, 0.3125, 0.75, 0.25, 0.75, 0.6088, 0.8717, 0.3912, 0.8717, 0.3912, 0.8717, 0.6088, 0.8717, 0.6088, 0.8783, 0.6088, 0.9342, 0.6088, 0.9342, 0.6088, 0.8783, 0.3125, 0.5, 0.25, 0.5, 0.25, 0.5, 0.3125, 0.5, 0.625, 0.5, 0.375, 0.5, 0.375, 0.5, 0.625, 0.5, 0.8125, 0.5, 0.75, 0.5, 0.75, 0.5, 0.8125, 0.5, 0.375, 0.9375, 0.625, 0.9375, 0.6084, 0.9405, 0.3916, 0.9405, 0.625, 0.9375, 0.625, 1.0, 0.6084, 0.997, 0.6084, 0.9405, 0.625, 1.0, 0.375, 1.0, 0.3916, 0.997, 0.6084, 0.997, 0.375, 1.0, 0.375, 0.9375, 0.3916, 0.9405, 0.3916, 0.997, 0.375, 0.75, 0.625, 0.75, 0.6084, 0.753, 0.3916, 0.753, 0.625, 0.75, 0.625, 0.8125, 0.6084, 0.8095, 0.6084, 0.753, 0.625, 0.8125, 0.375, 0.8125, 0.3916, 0.8095, 0.6084, 0.8095, 0.375, 0.8125, 0.375, 0.75, 0.3916, 0.753, 0.3916, 0.8095, 0.375, 0.8125, 0.625, 0.8125, 0.6088, 0.8158, 0.3912, 0.8158, 0.625, 0.8125, 0.625, 0.875, 0.6088, 0.8717, 0.6088, 0.8158, 0.625, 0.875, 0.375, 0.875, 0.3912, 0.8717, 0.6088, 0.8717, 0.375, 0.875, 0.375, 0.8125, 0.3912, 0.8158, 0.3912, 0.8717, 0.375, 0.875, 0.625, 0.875, 0.6088, 0.8783, 0.3912, 0.8783, 0.625, 0.875, 0.625, 0.9375, 0.6088, 0.9342, 0.6088, 0.8783, 0.625, 0.9375, 0.375, 0.9375, 0.3912, 0.9342, 0.6088, 0.9342, 0.375, 0.9375, 0.375, 0.875, 0.3912, 0.8783, 0.3912, 0.9342, 0.6088, 0.8158, 0.6088, 0.8717, 0.6088, 0.8717, 0.6088, 0.8158, 0.6084, 0.9405, 0.6084, 0.997, 0.6084, 0.997, 0.6084, 0.9405, 0.3912, 0.8717, 0.3912, 0.8158, 0.3912, 0.8158, 0.3912, 0.8717, 0.3916, 0.997, 0.3916, 0.9405, 0.3916, 0.9405, 0.3916, 0.997, 0.3916, 0.9405, 0.6084, 0.9405, 0.6084, 0.9405, 0.3916, 0.9405, 0.3916, 0.8095, 0.3916, 0.753, 0.3916, 0.753, 0.3916, 0.8095, 0.3916, 0.997, 0.3916, 0.9405, 0.3916, 0.9405, 0.3916, 0.997, 0.3912, 0.8158, 0.6088, 0.8158, 0.6088, 0.8158, 0.3912, 0.8158, 0.3912, 0.8783, 0.6088, 0.8783, 0.6088, 0.8783, 0.3912, 0.8783, 0.6084, 0.9405, 0.6084, 0.997, 0.6084, 0.997, 0.6084, 0.9405, 0.3912, 0.8717, 0.3912, 0.8158, 0.3912, 0.8158, 0.3912, 0.8717, 0.6084, 0.8095, 0.3916, 0.8095, 0.3916, 0.8095, 0.6084, 0.8095, 0.3912, 0.9342, 0.3912, 0.8783, 0.3912, 0.8783, 0.3912, 0.9342, 0.6084, 0.997, 0.3916, 0.997, 0.3916, 0.997, 0.6084, 0.997, 0.6088, 0.8158, 0.6088, 0.8717, 0.6088, 0.8717, 0.6088, 0.8158, 0.3916, 0.9405, 0.6084, 0.9405, 0.6084, 0.9405, 0.3916, 0.9405, 0.6084, 0.8095, 0.3916, 0.8095, 0.3916, 0.8095, 0.6084, 0.8095, 0.6088, 0.8717, 0.6088, 0.8158, 0.6088, 0.8158, 0.6088, 0.8717, 0.3916, 0.753, 0.6084, 0.753, 0.6084, 0.753, 0.3916, 0.753, 0.6084, 0.997, 0.3916, 0.997, 0.3916, 0.997, 0.6084, 0.997, 0.6088, 0.8717, 0.3912, 0.8717, 0.3912, 0.8717, 0.6088, 0.8717, 0.3916, 0.753, 0.6084, 0.753, 0.6084, 0.753, 0.3916, 0.753, 0.3912, 0.8783, 0.6088, 0.8783, 0.6088, 0.8783, 0.3912, 0.8783, 0.3916, 0.8095, 0.3916, 0.753, 0.3916, 0.753, 0.3916, 0.8095, 0.3912, 0.9342, 0.3912, 0.8783, 0.3912, 0.8783, 0.3912, 0.9342, 0.6084, 0.753, 0.6084, 0.8095, 0.6084, 0.8095, 0.6084, 0.753, 0.6088, 0.8783, 0.6088, 0.9342, 0.6088, 0.9342, 0.6088, 0.8783, 0.6084, 0.8095, 0.3916, 0.8095, 0.3916, 0.8095, 0.6084, 0.8095, 0.3916, 0.9405, 0.6084, 0.9405, 0.6084, 0.9405, 0.3916, 0.9405, 0.6088, 0.9342, 0.3912, 0.9342, 0.3912, 0.9342, 0.6088, 0.9342, 0.3912, 0.8158, 0.6088, 0.8158, 0.6088, 0.8158, 0.3912, 0.8158, 0.3916, 0.9405, 0.6084, 0.9405, 0.6084, 0.997, 0.3916, 0.997, 0.3916, 0.753, 0.6084, 0.753, 0.6084, 0.8095, 0.3916, 0.8095, 0.3912, 0.8158, 0.6088, 0.8158, 0.6088, 0.8717, 0.3912, 0.8717, 0.3912, 0.8783, 0.6088, 0.8783, 0.6088, 0.9342, 0.3912, 0.9342, 0.6088, 0.9342, 0.3912, 0.9342, 0.3912, 0.9342, 0.6088, 0.9342, 0.3912, 0.8158, 0.6088, 0.8158, 0.6088, 0.8158, 0.3912, 0.8158, 0.3916, 0.997, 0.3916, 0.9405, 0.3916, 0.9405, 0.3916, 0.997, 0.3912, 0.8717, 0.3912, 0.8158, 0.3912, 0.8158, 0.3912, 0.8717, 0.6084, 0.997, 0.6084, 0.997, 0.6084, 0.997, 0.6084, 0.997, 0.6088, 0.8783, 0.6088, 0.8783, 0.6088, 0.8783, 0.6088, 0.8783, 0.6084, 0.997, 0.3916, 0.997, 0.3916, 0.997, 0.6084, 0.997, 0.6088, 0.8717, 0.3912, 0.8717, 0.3912, 0.8717, 0.6088, 0.8717, 0.6084, 0.753, 0.6084, 0.8095, 0.6084, 0.8095, 0.6084, 0.753, 0.3912, 0.8783, 0.6088, 0.8783, 0.6088, 0.8783, 0.3912, 0.8783, 0.3916, 0.8095, 0.3916, 0.753, 0.3916, 0.753, 0.3916, 0.8095, 0.3912, 0.9342, 0.3912, 0.8783, 0.3912, 0.8783, 0.3912, 0.9342, 0.25, 0.5, 0.3125, 0.5, 0.3125, 0.5833, 0.25, 0.5833, 0.25, 0.5833, 0.3125, 0.5833, 0.3125, 0.6667, 0.25, 0.6667, 0.1875, 0.5, 0.25, 0.5, 0.25, 0.5833, 0.1875, 0.5833, 0.1875, 0.5833, 0.25, 0.5833, 0.25, 0.6667, 0.1875, 0.6667, 0.125, 0.5, 0.1875, 0.5, 0.1875, 0.5833, 0.125, 0.5833, 0.125, 0.5833, 0.1875, 0.5833, 0.1875, 0.6667, 0.125, 0.6667, 0.75, 0.5, 0.8125, 0.5, 0.8125, 0.5833, 0.75, 0.5833, 0.75, 0.5833, 0.8125, 0.5833, 0.8125, 0.6667, 0.75, 0.6667, 0.6875, 0.5, 0.75, 0.5, 0.75, 0.5833, 0.6875, 0.5833, 0.6875, 0.5833, 0.75, 0.5833, 0.75, 0.6667, 0.6875, 0.6667, 0.625, 0.5, 0.6875, 0.5, 0.6875, 0.5833, 0.625, 0.5833, 0.625, 0.5833, 0.6875, 0.5833, 0.6875, 0.6667, 0.625, 0.6667, 0.8125, 0.5, 0.875, 0.5, 0.875, 0.5833, 0.8125, 0.5833, 0.8125, 0.5833, 0.875, 0.5833, 0.875, 0.6667, 0.8125, 0.6667, 0.3125, 0.5, 0.375, 0.5, 0.375, 0.5833, 0.3125, 0.5833, 0.3125, 0.5833, 0.375, 0.5833, 0.375, 0.6667, 0.3125, 0.6667, 0.625, 0.5, 0.625, 0.5833, 0.625, 0.5833, 0.625, 0.5, 0.375, 0.5833, 0.375, 0.5, 0.375, 0.5, 0.375, 0.5833, 0.375, 0.0, 0.625, 0.0, 0.625, 0.08333, 0.375, 0.08333, 0.375, 0.08333, 0.625, 0.08333, 0.625, 0.1667, 0.375, 0.1667, 0.375, 0.5833, 0.375, 0.5, 0.375, 0.5, 0.375, 0.5833, 0.625, 0.5, 0.625, 0.5833, 0.625, 0.5833, 0.625, 0.5, 0.625, 0.6667, 0.375, 0.6667, 0.375, 0.6667, 0.625, 0.6667, 0.625, 0.5833, 0.625, 0.6667, 0.625, 0.6667, 0.625, 0.5833, 0.375, 0.5, 0.625, 0.5, 0.625, 0.5, 0.375, 0.5, 0.375, 0.6667, 0.375, 0.5833, 0.375, 0.5833, 0.375, 0.6667, 0.375, 0.6667, 0.375, 0.5833, 0.375, 0.5833, 0.375, 0.6667, 0.625, 0.5833, 0.625, 0.6667, 0.625, 0.6667, 0.625, 0.5833, 0.625, 0.6667, 0.375, 0.6667, 0.375, 0.6667, 0.625, 0.6667, 0.625, 0.5833, 0.625, 0.6667, 0.625, 0.6667, 0.625, 0.5833, 0.375, 0.6667, 0.375, 0.5833, 0.375, 0.5833, 0.375, 0.6667, 0.375, 0.5, 0.625, 0.5, 0.625, 0.5, 0.375, 0.5, 0.375, 0.5, 0.625, 0.5, 0.625, 0.5833, 0.375, 0.5833, 0.375, 0.5833, 0.625, 0.5833, 0.625, 0.6667, 0.375, 0.6667, 0.375, 0.5, 0.625, 0.5, 0.625, 0.5, 0.375, 0.5, 0.625, 0.5, 0.625, 0.5833, 0.625, 0.5833, 0.625, 0.5, 0.375, 0.5833, 0.375, 0.5, 0.375, 0.5, 0.375, 0.5833, 0.625, 0.6667, 0.375, 0.6667, 0.375, 0.6667, 0.625, 0.6667, 0.375, 0.4375, 0.625, 0.4375, 0.625, 0.5, 0.375, 0.5, 0.375, 0.25, 0.625, 0.25, 0.625, 0.3125, 0.375, 0.3125, 0.375, 0.3125, 0.625, 0.3125, 0.625, 0.375, 0.375, 0.375, 0.375, 0.375, 0.625, 0.375, 0.625, 0.4375, 0.375, 0.4375, 0.75, 0.5, 0.6875, 0.5, 0.6875, 0.5, 0.75, 0.5, 0.25, 0.5, 0.1875, 0.5, 0.1875, 0.5, 0.25, 0.5, 0.1875, 0.5, 0.125, 0.5, 0.125, 0.5, 0.1875, 0.5, 0.875, 0.5, 0.8125, 0.5, 0.8125, 0.5, 0.875, 0.5, 0.6875, 0.5, 0.625, 0.5, 0.625, 0.5, 0.6875, 0.5, 0.375, 0.5, 0.3125, 0.5, 0.3125, 0.5, 0.375, 0.5, 0.375, 0.5, 0.3125, 0.5, 0.3125, 0.5, 0.375, 0.5, 0.6875, 0.5, 0.625, 0.5, 0.625, 0.5, 0.6875, 0.5, 0.875, 0.5, 0.8125, 0.5, 0.8125, 0.5, 0.875, 0.5, 0.1875, 0.5, 0.125, 0.5, 0.125, 0.5, 0.1875, 0.5, 0.25, 0.5, 0.1875, 0.5, 0.1875, 0.5, 0.25, 0.5, 0.75, 0.5, 0.6875, 0.5, 0.6875, 0.5, 0.75, 0.5, 0.8125, 0.5, 0.75, 0.5, 0.75, 0.5, 0.8125, 0.5, 0.625, 0.5, 0.375, 0.5, 0.375, 0.5, 0.625, 0.5, 0.3125, 0.5, 0.25, 0.5, 0.25, 0.5, 0.3125, 0.5, 0.375, 0.25, 0.625, 0.25, 0.625, 0.25, 0.375, 0.25, 0.6084, 0.753, 0.3916, 0.753, 0.3916, 0.753, 0.6084, 0.753, 0.3916, 0.8095, 0.3916, 0.753, 0.3916, 0.753, 0.3916, 0.8095, 0.6084, 0.753, 0.6084, 0.8095, 0.6084, 0.8095, 0.6084, 0.753, 0.6084, 0.8095, 0.3916, 0.8095, 0.3916, 0.8095, 0.6084, 0.8095, 0.6088, 0.9342, 0.6088, 0.9342, 0.6088, 0.9342, 0.6088, 0.9342, 0.6084, 0.753, 0.3916, 0.753, 0.3916, 0.753, 0.6084, 0.753, 0.3916, 0.8095, 0.3916, 0.753, 0.3916, 0.753, 0.3916, 0.8095, 0.6084, 0.753, 0.6084, 0.8095, 0.6084, 0.8095, 0.6084, 0.753, 0.6084, 0.8095, 0.3916, 0.8095, 0.3916, 0.8095, 0.6084, 0.8095, 0.3916, 0.753, 0.6084, 0.753, 0.6084, 0.753, 0.3916, 0.753, 0.6084, 0.8095, 0.3916, 0.8095, 0.3916, 0.8095, 0.6084, 0.8095, 0.6084, 0.753, 0.6084, 0.8095, 0.6084, 0.8095, 0.6084, 0.753, 0.3916, 0.8095, 0.3916, 0.753, 0.3916, 0.753, 0.3916, 0.8095, 0.6084, 0.753, 0.3916, 0.753, 0.3916, 0.753, 0.6084, 0.753, 0.6084, 0.8095, 0.3916, 0.8095, 0.3916, 0.8095, 0.6084, 0.8095, 0.6084, 0.753, 0.6084, 0.8095, 0.6084, 0.8095, 0.6084, 0.753, 0.3916, 0.8095, 0.3916, 0.753, 0.3916, 0.753, 0.3916, 0.8095, 0.6084, 0.753, 0.3916, 0.753, 0.3916, 0.753, 0.6084, 0.753, 0.6088, 0.8158, 0.6088, 0.8717, 0.6088, 0.8717, 0.6088, 0.8158, 0.3912, 0.8717, 0.3912, 0.8158, 0.3912, 0.8158, 0.3912, 0.8717, 0.3912, 0.8158, 0.6088, 0.8158, 0.6088, 0.8158, 0.3912, 0.8158, 0.6088, 0.8717, 0.3912, 0.8717, 0.3912, 0.8717, 0.6088, 0.8717, 0.3912, 0.8158, 0.6088, 0.8158, 0.6088, 0.8158, 0.3912, 0.8158, 0.6088, 0.8717, 0.3912, 0.8717, 0.3912, 0.8717, 0.6088, 0.8717, 0.3912, 0.8717, 0.3912, 0.8158, 0.3912, 0.8158, 0.3912, 0.8717, 0.6088, 0.8158, 0.6088, 0.8717, 0.6088, 0.8717, 0.6088, 0.8158, 0.3912, 0.8158, 0.6088, 0.8158, 0.6088, 0.8158, 0.3912, 0.8158, 0.6088, 0.8717, 0.3912, 0.8717, 0.3912, 0.8717, 0.6088, 0.8717, 0.3912, 0.8717, 0.3912, 0.8158, 0.3912, 0.8158, 0.3912, 0.8717, 0.6088, 0.8158, 0.6088, 0.8717, 0.6088, 0.8717, 0.6088, 0.8158, 0.6088, 0.8717, 0.3912, 0.8717, 0.3912, 0.8717, 0.6088, 0.8717, 0.6088, 0.8158, 0.6088, 0.8717, 0.6088, 0.8717, 0.6088, 0.8158, 0.3912, 0.8717, 0.3912, 0.8158, 0.3912, 0.8158, 0.3912, 0.8717, 0.3912, 0.8158, 0.6088, 0.8158, 0.6088, 0.8158, 0.3912, 0.8158, 0.6088, 0.9342, 0.3912, 0.9342, 0.3912, 0.9342, 0.6088, 0.9342, 0.6088, 0.8783, 0.6088, 0.9342, 0.6088, 0.9342, 0.6088, 0.8783, 0.3912, 0.9342, 0.3912, 0.8783, 0.3912, 0.8783, 0.3912, 0.9342, 0.3912, 0.8783, 0.6088, 0.8783, 0.6088, 0.8783, 0.3912, 0.8783, 0.3912, 0.9342, 0.3912, 0.8783, 0.3912, 0.8783, 0.3912, 0.9342, 0.3912, 0.8783, 0.6088, 0.8783, 0.6088, 0.8783, 0.3912, 0.8783, 0.6088, 0.8783, 0.6088, 0.9342, 0.6088, 0.9342, 0.6088, 0.8783, 0.6088, 0.9342, 0.3912, 0.9342, 0.3912, 0.9342, 0.6088, 0.9342, 0.6088, 0.9342, 0.3912, 0.9342, 0.3912, 0.9342, 0.6088, 0.9342, 0.6088, 0.8783, 0.6088, 0.9342, 0.6088, 0.9342, 0.6088, 0.8783, 0.3912, 0.9342, 0.3912, 0.8783, 0.3912, 0.8783, 0.3912, 0.9342, 0.3912, 0.8783, 0.6088, 0.8783, 0.6088, 0.8783, 0.3912, 0.8783, 0.3912, 0.9342, 0.3912, 0.8783, 0.3912, 0.8783, 0.3912, 0.9342, 0.3912, 0.8783, 0.6088, 0.8783, 0.6088, 0.8783, 0.3912, 0.8783, 0.6088, 0.9342, 0.3912, 0.9342, 0.3912, 0.9342, 0.6088, 0.9342, 0.6088, 0.8783, 0.6088, 0.9342, 0.6088, 0.9342, 0.6088, 0.8783, 0.3916, 0.9405, 0.6084, 0.9405, 0.6084, 0.9405, 0.3916, 0.9405, 0.6084, 0.997, 0.3916, 0.997, 0.3916, 0.997, 0.6084, 0.997, 0.3916, 0.997, 0.3916, 0.9405, 0.3916, 0.9405, 0.3916, 0.997, 0.6084, 0.9405, 0.6084, 0.997, 0.6084, 0.997, 0.6084, 0.9405, 0.6084, 0.997, 0.3916, 0.997, 0.3916, 0.997, 0.6084, 0.997, 0.6084, 0.9405, 0.6084, 0.997, 0.6084, 0.997, 0.6084, 0.9405, 0.3916, 0.997, 0.3916, 0.9405, 0.3916, 0.9405, 0.3916, 0.997, 0.3916, 0.9405, 0.6084, 0.9405, 0.6084, 0.9405, 0.3916, 0.9405, 0.3916, 0.9405, 0.6084, 0.9405, 0.6084, 0.9405, 0.3916, 0.9405, 0.6084, 0.997, 0.3916, 0.997, 0.3916, 0.997, 0.6084, 0.997, 0.3916, 0.997, 0.3916, 0.9405, 0.3916, 0.9405, 0.3916, 0.997, 0.6084, 0.9405, 0.6084, 0.997, 0.6084, 0.997, 0.6084, 0.9405, 0.6084, 0.997, 0.3916, 0.997, 0.3916, 0.997, 0.6084, 0.997, 0.6084, 0.9405, 0.6084, 0.997, 0.6084, 0.997, 0.6084, 0.9405, 0.3916, 0.997, 0.3916, 0.9405, 0.3916, 0.9405, 0.3916, 0.997, 0.3916, 0.9405, 0.6084, 0.9405, 0.6084, 0.9405, 0.3916, 0.9405, 0.6088, 0.8783, 0.6088, 0.9342, 0.6088, 0.9342, 0.6088, 0.8783, 0.6084, 0.9405, 0.6084, 0.997, 0.6084, 0.997, 0.6084, 0.9405, 0.6088, 0.8158, 0.6088, 0.8717, 0.6088, 0.8717, 0.6088, 0.8158, 0.6084, 0.753, 0.6084, 0.8095, 0.6084, 0.8095, 0.6084, 0.753, 0.6084, 0.997, 0.6084, 0.997, 0.6084, 0.997, 0.6084, 0.997, 0.6088, 0.8158, 0.6088, 0.8717, 0.6088, 0.8717, 0.6088, 0.8158, 0.6084, 0.9405, 0.6084, 0.9405, 0.6084, 0.9405, 0.6084, 0.9405, 0.6088, 0.8717, 0.6088, 0.8717, 0.6088, 0.8717, 0.6088, 0.8717, 0.6084, 0.753, 0.6084, 0.753, 0.6084, 0.753, 0.6084, 0.753, 0.6084, 0.8095, 0.6084, 0.8095, 0.6084, 0.8095, 0.6084, 0.8095, 0.6084, 0.997, 0.6084, 0.9405, 0.6084, 0.9405, 0.6084, 0.997, 0.6084, 0.753, 0.6084, 0.8095, 0.6084, 0.8095, 0.6084, 0.753, 0.6088, 0.8158, 0.6088, 0.8158, 0.6088, 0.8158, 0.6088, 0.8158, 0.6084, 0.9405, 0.6084, 0.9405, 0.6084, 0.9405, 0.6084, 0.9405, 0.6088, 0.8783, 0.6088, 0.9342, 0.6088, 0.9342, 0.6088, 0.8783, 0.6084, 0.9405, 0.6084, 0.997, 0.6084, 0.997, 0.6084, 0.9405, 0.6088, 0.8717, 0.6088, 0.8158, 0.6088, 0.8158, 0.6088, 0.8717, 0.6084, 0.997, 0.6084, 0.9405, 0.6084, 0.9405, 0.6084, 0.997, 0.6084, 0.8095, 0.6084, 0.753, 0.6084, 0.753, 0.6084, 0.8095, 0.6088, 0.9342, 0.6088, 0.8783, 0.6088, 0.8783, 0.6088, 0.9342, 0.6084, 0.753, 0.6084, 0.753, 0.6084, 0.753, 0.6084, 0.753, 0.6088, 0.8158, 0.6088, 0.8158, 0.6088, 0.8158, 0.6088, 0.8158, 0.6084, 0.9405, 0.6084, 0.997, 0.6084, 0.997, 0.6084, 0.9405, 0.6084, 0.8095, 0.6084, 0.8095, 0.6084, 0.8095, 0.6084, 0.8095, 0.6088, 0.8717, 0.6088, 0.8717, 0.6088, 0.8717, 0.6088, 0.8717, 0.6084, 0.753, 0.6084, 0.8095, 0.6084, 0.8095, 0.6084, 0.753, 0.6088, 0.9342, 0.6088, 0.9342, 0.6088, 0.9342, 0.6088, 0.9342, 0.6088, 0.8158, 0.6088, 0.8717, 0.6088, 0.8717, 0.6088, 0.8158, 0.6084, 0.8095, 0.6084, 0.753, 0.6084, 0.753, 0.6084, 0.8095, 0.6088, 0.8783, 0.6088, 0.9342, 0.6088, 0.9342, 0.6088, 0.8783, 0.6088, 0.9342, 0.6088, 0.8783, 0.6088, 0.8783, 0.6088, 0.9342, 0.6088, 0.8783, 0.6088, 0.8783, 0.6088, 0.8783, 0.6088, 0.8783, 0.625, 0.6667, 0.375, 0.6667, 0.375, 0.6667, 0.625, 0.6667, 0.375, 0.5833, 0.375, 0.5, 0.375, 0.5, 0.375, 0.5833, 0.625, 0.5, 0.625, 0.5833, 0.625, 0.5833, 0.625, 0.5, 0.375, 0.5, 0.625, 0.5, 0.625, 0.5, 0.375, 0.5, 0.625, 0.5833, 0.625, 0.6667, 0.625, 0.6667, 0.625, 0.5833, 0.375, 0.6667, 0.375, 0.5833, 0.375, 0.5833, 0.375, 0.6667, 0.375, 0.5, 0.625, 0.5, 0.625, 0.5, 0.375, 0.5, 0.375, 0.5, 0.375, 0.5, 0.375, 0.5, 0.375, 0.5, 0.625, 0.5, 0.625, 0.5, 0.625, 0.5, 0.625, 0.5, 0.375, 0.5, 0.375, 0.5, 0.375, 0.5, 0.375, 0.5, 0.625, 0.5, 0.375, 0.5, 0.375, 0.5, 0.625, 0.5, 0.375, 0.5, 0.625, 0.5, 0.625, 0.5, 0.375, 0.5, 0.625, 0.5, 0.625, 0.5, 0.625, 0.5, 0.625, 0.5, 0.625, 0.5, 0.375, 0.5, 0.375, 0.5, 0.625, 0.5])
me_cube_003.update()

# ---- objects
ob_light = bpy.data.objects.new('Light', light_light)
ob_camera = bpy.data.objects.new('Camera', cam_camera)
ob_bras_humain = bpy.data.objects.new('Bras humain', me_cube_001)
ob_bras_monstre = bpy.data.objects.new('Bras monstre', me_cube_003)

# ---- transforms, parenting, visibility, modifiers, constraints
ob_light.location = (4.076, 1.005, 5.904)
ob_light.rotation_euler = (0.6503, 0.05522, 1.866)
ob_light.lock_rotations_4d = False
ob_light.empty_display_type = 'ARROWS'
ob_light.color = (0.0, 0.0, 0.0, 0.0)
ob_light.lineart.crease_threshold = 0.0
ob_camera.location = (7.359, -6.926, 4.958)
ob_camera.rotation_euler = (1.109, 0.0, 0.8149)
ob_camera.lock_rotations_4d = False
ob_camera.empty_display_type = 'ARROWS'
ob_camera.color = (0.0, 0.0, 0.0, 0.0)
ob_camera.display_type = 'WIRE'
ob_camera.lineart.crease_threshold = 0.0
ob_bras_humain.location = (0.0, 0.0, 0.0)
ob_bras_monstre.location = (5.71, 0.0, 0.0)

# ---- collection membership
col_collection.objects.link(ob_light)
col_collection.objects.link(ob_camera)
col_collection.objects.link(ob_bras_humain)
col_collection.objects.link(ob_bras_monstre)

# ---- scene / render settings (as saved in the file)
scene.camera = ob_camera
scene.frame_start = 1; scene.frame_end = 250; scene.frame_set(1)
scene.render.engine = 'BLENDER_EEVEE_NEXT'
scene.cycles.sampling_pattern = 'TABULATED_SOBOL'
bpy.context.view_layer.update()
